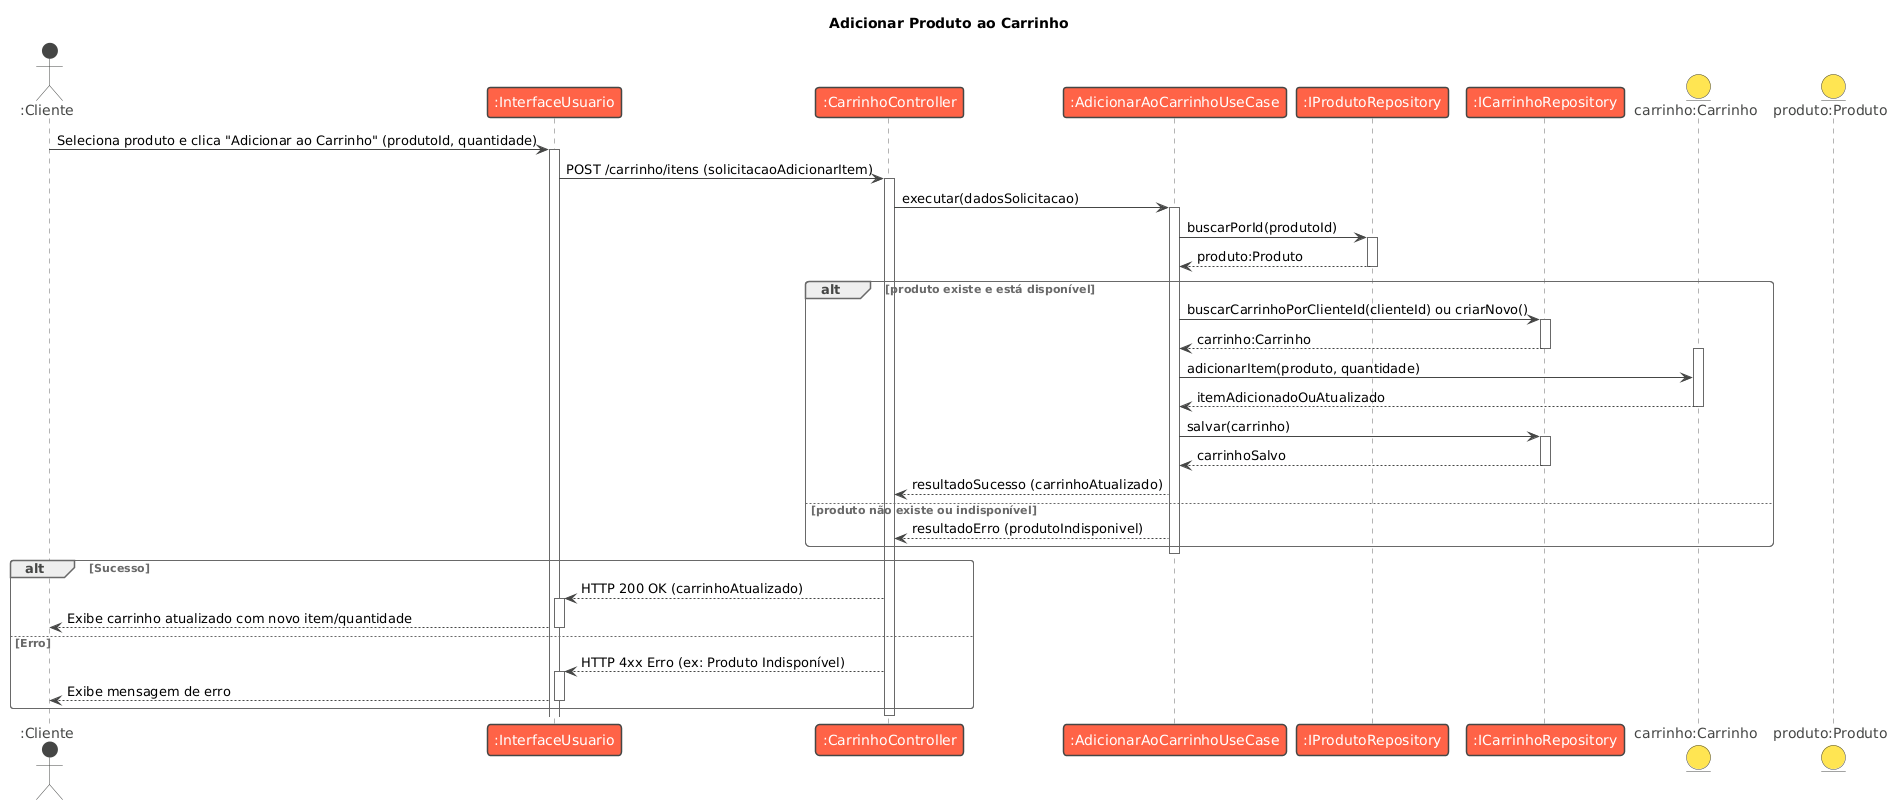

The diagram above was rendered by PlantUML. Its source (embedded in the PNG):
@startuml
!theme vibrant
title Adicionar Produto ao Carrinho

actor ":Cliente" as Cliente
participant ":InterfaceUsuario" as UI
participant ":CarrinhoController" as Controller
participant ":AdicionarAoCarrinhoUseCase" as UseCase
participant ":IProdutoRepository" as ProductRepo
participant ":ICarrinhoRepository" as CartRepo
entity "carrinho:Carrinho" as CartEntity
entity "produto:Produto" as ProductEntity

Cliente -> UI : Seleciona produto e clica "Adicionar ao Carrinho" (produtoId, quantidade)
activate UI

UI -> Controller : POST /carrinho/itens (solicitacaoAdicionarItem)
activate Controller

Controller -> UseCase : executar(dadosSolicitacao)
activate UseCase

UseCase -> ProductRepo : buscarPorId(produtoId)
activate ProductRepo
ProductRepo --> UseCase : produto:Produto
deactivate ProductRepo

alt produto existe e está disponível
    UseCase -> CartRepo : buscarCarrinhoPorClienteId(clienteId) ou criarNovo()
    activate CartRepo
    CartRepo --> UseCase : carrinho:Carrinho
    deactivate CartRepo

    activate CartEntity
    UseCase -> CartEntity : adicionarItem(produto, quantidade)
    ' Dentro de CartEntity: lógica para criar/atualizar CartItem, verificar estoque (simplificado aqui)
    CartEntity --> UseCase : itemAdicionadoOuAtualizado
    deactivate CartEntity

    UseCase -> CartRepo : salvar(carrinho)
    activate CartRepo
    CartRepo --> UseCase : carrinhoSalvo
    deactivate CartRepo

    UseCase --> Controller : resultadoSucesso (carrinhoAtualizado)
else produto não existe ou indisponível
    UseCase --> Controller : resultadoErro (produtoIndisponivel)
end

deactivate UseCase

alt Sucesso
    Controller --> UI : HTTP 200 OK (carrinhoAtualizado)
    activate UI
    UI --> Cliente : Exibe carrinho atualizado com novo item/quantidade
    deactivate UI
else Erro
    Controller --> UI : HTTP 4xx Erro (ex: Produto Indisponível)
    activate UI
    UI --> Cliente : Exibe mensagem de erro
    deactivate UI
end
deactivate Controller
@enduml